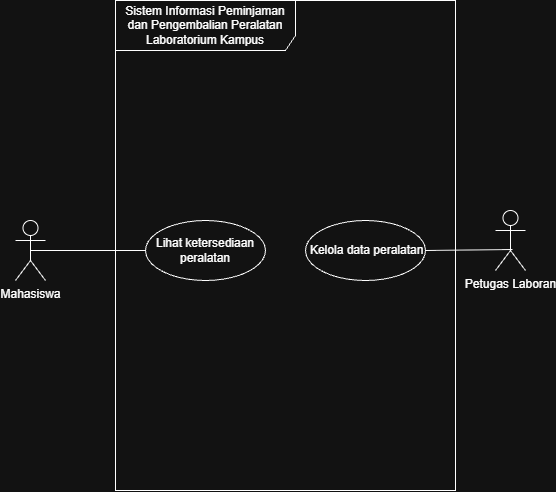

The diagram above was exported from draw.io. Its source (the exported page's mxGraphModel, read from the mxfile embedded in the PNG):
<mxGraphModel dx="1414" dy="777" grid="1" gridSize="10" guides="1" tooltips="1" connect="1" arrows="1" fold="1" page="1" pageScale="1" pageWidth="850" pageHeight="1100" math="0" shadow="0">
  <root>
    <mxCell id="0" />
    <mxCell id="1" parent="0" />
    <mxCell id="kEoieDFvXxF7n6NQsTlc-1" parent="1" style="shape=umlFrame;whiteSpace=wrap;html=1;pointerEvents=0;recursiveResize=0;container=1;collapsible=0;width=180;height=50;" value="Sistem Informasi Peminjaman dan Pengembalian Peralatan&lt;br/&gt;Laboratorium Kampus" vertex="1">
      <mxGeometry height="490" width="340" x="260" y="160" as="geometry" />
    </mxCell>
    <mxCell id="kEoieDFvXxF7n6NQsTlc-9" parent="kEoieDFvXxF7n6NQsTlc-1" style="ellipse;html=1;whiteSpace=wrap;" value="Lihat ketersediaan&lt;br/&gt;peralatan" vertex="1">
      <mxGeometry height="60" width="120" x="30" y="220" as="geometry" />
    </mxCell>
    <mxCell id="kEoieDFvXxF7n6NQsTlc-10" parent="kEoieDFvXxF7n6NQsTlc-1" style="ellipse;html=1;whiteSpace=wrap;" value="&amp;nbsp;Kelola data peralatan" vertex="1">
      <mxGeometry height="60" width="120" x="190" y="220" as="geometry" />
    </mxCell>
    <mxCell id="kEoieDFvXxF7n6NQsTlc-11" edge="1" parent="1" source="kEoieDFvXxF7n6NQsTlc-2" style="rounded=0;orthogonalLoop=1;jettySize=auto;html=1;exitX=0.567;exitY=0.65;exitDx=0;exitDy=0;exitPerimeter=0;entryX=1;entryY=0.5;entryDx=0;entryDy=0;endArrow=none;endFill=0;" target="kEoieDFvXxF7n6NQsTlc-10">
      <mxGeometry relative="1" as="geometry" />
    </mxCell>
    <mxCell id="kEoieDFvXxF7n6NQsTlc-2" parent="1" style="shape=umlActor;verticalLabelPosition=bottom;verticalAlign=top;html=1;" value="Petugas Laboran&lt;div&gt;&lt;br&gt;&lt;/div&gt;" vertex="1">
      <mxGeometry height="60" width="30" x="640" y="370" as="geometry" />
    </mxCell>
    <mxCell id="kEoieDFvXxF7n6NQsTlc-12" edge="1" parent="1" source="kEoieDFvXxF7n6NQsTlc-3" style="rounded=0;orthogonalLoop=1;jettySize=auto;html=1;exitX=0.5;exitY=0.5;exitDx=0;exitDy=0;exitPerimeter=0;entryX=0;entryY=0.5;entryDx=0;entryDy=0;endArrow=none;endFill=0;" target="kEoieDFvXxF7n6NQsTlc-9">
      <mxGeometry relative="1" as="geometry" />
    </mxCell>
    <mxCell id="kEoieDFvXxF7n6NQsTlc-3" parent="1" style="shape=umlActor;verticalLabelPosition=bottom;verticalAlign=top;html=1;" value="Mahasiswa" vertex="1">
      <mxGeometry height="60" width="30" x="160" y="380" as="geometry" />
    </mxCell>
  </root>
</mxGraphModel>